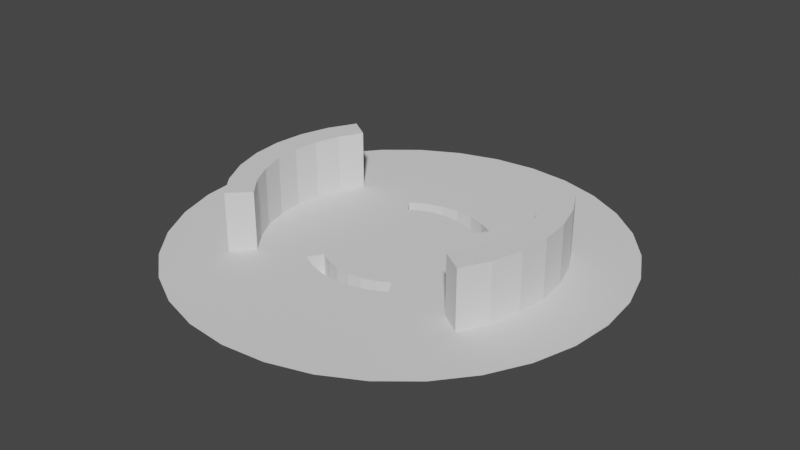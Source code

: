 # Source: ScuffedArena.blend  (saved by Blender 3.6.13; exported with 4.5.12 LTS)
import bpy
from mathutils import Matrix  # noqa: F401  (used for matrix-valued properties, if any)

bpy.ops.wm.read_factory_settings(use_empty=True)
scene = bpy.context.scene
scene.name = 'Scene'

# ---- world
world_world = bpy.data.worlds.new('World'); scene.world = world_world
world_world.use_nodes = True; world_world.node_tree.nodes.clear()
_N = world_world.node_tree.nodes; _L = world_world.node_tree.links
n0 = _N.new('ShaderNodeOutputWorld'); n0.name = 'World Output'; n0.location = (300, 300)
n1 = _N.new('ShaderNodeBackground'); n1.name = 'Background'; n1.location = (10, 300)
n1.inputs[0].default_value = (0.05088, 0.05088, 0.05088, 1.0)
_L.new(n1.outputs[0], n0.inputs[0])
n0.is_active_output = True
world_world.color = (0.05088, 0.05088, 0.05088)
world_world.use_sun_shadow = False
world_world.sun_shadow_jitter_overblur = 0.0

# ---- meshes
me_circle_002 = bpy.data.meshes.new('Circle.002')
me_circle_002.from_pydata([(-1.951, 9.808, 0.0), (-3.353e-08, 10.0, 0.0), (-3.827, 9.239, 0.0), (-5.556, 8.315, 0.0), (-7.071, 7.071, 0.0), (-8.315, 5.556, 0.0), (-9.239, 3.827, 0.0), (-9.808, 1.951, 0.0), (-10.0, -5.364e-08, 0.0), (-9.808, -1.951, 0.0), (-9.239, -3.827, 0.0), (-8.315, -5.556, 0.0), (-7.071, -7.071, 0.0), (-5.556, -8.315, 0.0), (-3.827, -9.239, 0.0), (-1.951, -9.808, 0.0), (-3.353e-08, -10.0, 0.0), (1.951, -9.808, 0.0), (3.827, -9.239, 0.0), (5.556, -8.315, 0.0), (7.071, -7.071, 0.0), (8.315, -5.556, 0.0), (9.239, -3.827, 0.0), (9.808, -1.951, 0.0), (10.0, -5.364e-08, 0.0), (9.808, 1.951, 0.0), (9.239, 3.827, 0.0), (8.315, 5.556, 0.0), (7.071, 7.071, 0.0), (5.556, 8.315, 0.0), (3.827, 9.239, 0.0), (1.951, 9.808, 0.0), (5.837, 1.161, 0.0), (5.498, 2.277, 0.0), (-6.998, 1.392, 0.0), (5.933, -3.964, 0.0), (-7.135, -3.657e-08, 0.0), (6.592, -2.731, 0.0), (-6.998, -1.392, 0.0), (5.498, 2.277, 2.662), (5.837, 1.161, 2.662), (-6.998, 1.392, 2.662), (5.933, -3.964, 2.662), (-7.135, -3.657e-08, 2.662), (6.592, -2.731, 2.662), (-6.998, -1.392, 2.662), (-0.1951, 0.9808, 0.0), (0.0, 1.0, 0.0), (-0.3827, 0.9239, 0.0), (-0.5556, 0.8315, 0.0), (-0.7071, 0.7071, 0.0), (-0.8315, 0.5556, 0.0), (-0.9239, 0.3827, 0.0), (-0.9808, 0.1951, 0.0), (-1.0, 0.0, 0.0), (-0.9808, -0.1951, 0.0), (-0.9239, -0.3827, 0.0), (-0.8315, -0.5556, 0.0), (-0.7071, -0.7071, 0.0), (-0.5556, -0.8315, 0.0), (-0.3827, -0.9239, 0.0), (-0.1951, -0.9808, 0.0), (0.0, -1.0, 0.0), (0.1951, -0.9808, 0.0), (0.3827, -0.9239, 0.0), (0.5556, -0.8315, 0.0), (0.7071, -0.7071, 0.0), (0.8315, -0.5556, 0.0), (0.9239, -0.3827, 0.0), (0.9808, -0.1951, 0.0), (1.0, 0.0, 0.0), (0.9808, 0.1951, 0.0), (0.9239, 0.3827, 0.0), (0.8315, 0.5556, 0.0), (0.7071, 0.7071, 0.0), (0.5556, 0.8315, 0.0), (0.3827, 0.9239, 0.0), (0.1951, 0.9808, 0.0), (-1.951, 9.808, 0.0), (-3.353e-08, 10.0, 0.0), (-3.827, 9.239, 0.0), (-5.556, 8.315, 0.0), (-7.071, 7.071, 0.0), (-8.315, 5.556, 0.0), (-9.239, 3.827, 0.0), (-9.808, 1.951, 0.0), (-10.0, -5.364e-08, 0.0), (-9.808, -1.951, 0.0), (-9.239, -3.827, 0.0), (-8.315, -5.556, 0.0), (-7.071, -7.071, 0.0), (-5.556, -8.315, 0.0), (-3.827, -9.239, 0.0), (-1.951, -9.808, 0.0), (-3.353e-08, -10.0, 0.0), (1.951, -9.808, 0.0), (3.827, -9.239, 0.0), (5.556, -8.315, 0.0), (7.071, -7.071, 0.0), (8.315, -5.556, 0.0), (9.239, -3.827, 0.0), (9.808, -1.951, 0.0), (10.0, -5.364e-08, 0.0), (9.808, 1.951, 0.0), (9.239, 3.827, 0.0), (8.315, 5.556, 0.0), (7.071, 7.071, 0.0), (5.556, 8.315, 0.0), (3.827, 9.239, 0.0), (1.951, 9.808, 0.0), (1.392, -6.998, 0.0), (-8.451e-09, -3.269, 0.0), (-5.045, 5.045, 0.0), (-1.816, 2.718, 0.0), (1.392, 6.998, 0.0), (1.251, 3.02, 0.0), (2.731, -6.592, 0.0), (-5.933, 3.964, 0.0), (-2.286e-08, 7.135, 0.0), (3.964, -5.933, 0.0), (-6.592, 2.731, 0.0), (5.045, -5.045, 0.0), (-6.998, 1.392, 0.0), (5.933, -3.964, 0.0), (-7.135, -3.657e-08, 0.0), (6.592, -2.731, 0.0), (-6.998, -1.392, 0.0), (6.998, -1.392, 0.0), (-6.592, -2.731, 0.0), (7.135, -3.657e-08, 0.0), (-5.933, -3.964, 0.0), (6.998, 1.392, 0.0), (-5.045, -5.045, 0.0), (6.592, 2.731, 0.0), (-3.964, -5.933, 0.0), (5.933, 3.964, 0.0), (-2.731, -6.592, 0.0), (-1.392, 6.998, 0.0), (5.045, 5.045, 0.0), (-1.392, -6.998, 0.0), (-2.731, 6.592, 0.0), (3.964, 5.933, 0.0), (0.6377, -3.206, 0.0), (-1.121e-08, -4.008, 0.0), (-2.311, 2.311, 0.0), (-2.227, 3.332, 0.0), (0.6377, 3.206, 0.0), (1.534, 3.703, 0.0), (1.251, -3.02, 0.0), (-2.718, 1.816, 0.0), (-8.451e-09, 3.269, 0.0), (1.816, -2.718, 0.0), (-3.02, 1.251, 0.0), (2.311, -2.311, 0.0), (-3.206, 0.6377, 0.0), (2.718, -1.816, 0.0), (-3.269, -1.352e-08, 0.0), (3.02, -1.251, 0.0), (-3.206, -0.6377, 0.0), (3.206, -0.6377, 0.0), (-3.02, -1.251, 0.0), (3.269, -1.352e-08, 0.0), (-2.718, -1.816, 0.0), (3.206, 0.6377, 0.0), (-2.311, -2.311, 0.0), (3.02, 1.251, 0.0), (-1.816, -2.718, 0.0), (2.718, 1.816, 0.0), (-1.251, -3.02, 0.0), (-0.6377, 3.206, 0.0), (2.311, 2.311, 0.0), (-0.6377, -3.206, 0.0), (-1.251, 3.02, 0.0), (1.816, 2.718, 0.0), (0.7819, -3.931, 0.0), (-2.834, 2.834, 0.0), (0.7819, 3.931, 0.0), (1.534, -3.703, 0.0), (-3.332, 2.227, 0.0), (-1.121e-08, 4.008, 0.0), (2.227, -3.332, 0.0), (-3.703, 1.534, 0.0), (2.834, -2.834, 0.0), (-3.931, 0.7819, 0.0), (3.332, -2.227, 0.0), (-4.008, -1.793e-08, 0.0), (3.703, -1.534, 0.0), (-3.931, -0.7819, 0.0), (3.931, -0.7819, 0.0), (-3.703, -1.534, 0.0), (4.008, -1.793e-08, 0.0), (-3.332, -2.227, 0.0), (3.931, 0.7819, 0.0), (-2.834, -2.834, 0.0), (3.703, 1.534, 0.0), (-2.227, -3.332, 0.0), (3.332, 2.227, 0.0), (-1.534, -3.703, 0.0), (-0.7819, 3.931, 0.0), (2.834, 2.834, 0.0), (-0.7819, -3.931, 0.0), (-1.534, 3.703, 0.0), (2.227, 3.332, 0.0), (-1.844e-08, -5.951, 0.0), (-3.306, 4.948, 0.0), (2.277, 5.498, 0.0), (1.161, -5.837, 0.0), (-4.208, 4.208, 0.0), (1.161, 5.837, 0.0), (2.277, -5.498, 0.0), (-4.948, 3.306, 0.0), (-1.844e-08, 5.951, 0.0), (3.306, -4.948, 0.0), (-5.498, 2.277, 0.0), (4.208, -4.208, 0.0), (-5.837, 1.161, 0.0), (4.948, -3.306, 0.0), (-5.951, -2.951e-08, 0.0), (5.498, -2.277, 0.0), (-5.837, -1.161, 0.0), (5.837, -1.161, 0.0), (-5.498, -2.277, 0.0), (5.951, -2.951e-08, 0.0), (-4.948, -3.306, 0.0), (5.837, 1.161, 0.0), (-4.208, -4.208, 0.0), (5.498, 2.277, 0.0), (-3.306, -4.948, 0.0), (4.948, 3.306, 0.0), (-2.277, -5.498, 0.0), (-1.161, 5.837, 0.0), (4.208, 4.208, 0.0), (-1.161, -5.837, 0.0), (-2.277, 5.498, 0.0), (3.306, 4.948, 0.0), (-2.286e-08, -7.135, 0.0), (-3.964, 5.933, 0.0), (2.731, 6.592, 0.0), (5.498, -2.277, 2.662), (-6.998, 1.392, 2.662), (-5.837, -1.161, 2.662), (-5.498, -2.277, 2.662), (6.592, -2.731, 2.662), (5.933, -3.964, 2.662), (4.948, -3.306, 2.662), (5.837, -1.161, 2.662), (5.951, -2.951e-08, 2.662), (-6.998, -1.392, 2.662), (4.948, 3.306, 2.662), (5.498, 2.277, 2.662), (5.837, 1.161, 2.662), (-4.208, -4.208, 2.662), (-4.948, -3.306, 2.662), (-5.951, -2.951e-08, 2.662), (-5.837, 1.161, 2.662), (-5.498, 2.277, 2.662), (-4.948, 3.306, 2.662), (-5.933, 3.964, 2.662), (-6.592, 2.731, 2.662), (-7.135, -3.657e-08, 2.662), (6.998, -1.392, 2.662), (-6.592, -2.731, 2.662), (7.135, -3.657e-08, 2.662), (-5.933, -3.964, 2.662), (6.998, 1.392, 2.662), (-5.045, -5.045, 2.662), (6.592, 2.731, 2.662), (5.933, 3.964, 2.662), (-1.121e-08, -4.008, -0.901), (-8.451e-09, -3.269, -0.901), (-2.227, 3.332, -0.901), (-1.816, 2.718, -0.901), (1.534, 3.703, -0.901), (1.251, 3.02, -0.901), (1.816, 2.718, -0.901), (-1.251, 3.02, -0.901), (-0.6377, -3.206, -0.901), (-0.6377, 3.206, -0.901), (-1.251, -3.02, -0.901), (-8.451e-09, 3.269, -0.901), (-1.816, -2.718, -0.901), (1.816, -2.718, -0.901), (1.251, -3.02, -0.901), (0.6377, 3.206, -0.901), (0.6377, -3.206, -0.901), (0.7819, -3.931, -0.901), (0.7819, 3.931, -0.901), (1.534, -3.703, -0.901), (-1.121e-08, 4.008, -0.901), (2.227, -3.332, -0.901), (-2.227, -3.332, -0.901), (-1.534, -3.703, -0.901), (-0.7819, 3.931, -0.901), (-0.7819, -3.931, -0.901), (-1.534, 3.703, -0.901), (2.227, 3.332, -0.901)], [], [(27, 105, 104, 26), (35, 123, 125, 37), (13, 91, 90, 12), (26, 104, 103, 25), (36, 124, 126, 38), (36, 43, 41, 34), (12, 90, 89, 11), (37, 44, 42, 35), (25, 103, 102, 24), (41, 239, 122, 34), (39, 249, 226, 33), (11, 89, 88, 10), (38, 45, 43, 36), (24, 102, 101, 23), (43, 259, 239, 41), (10, 88, 87, 9), (23, 101, 100, 22), (44, 242, 243, 42), (9, 87, 86, 8), (22, 100, 99, 21), (45, 247, 259, 43), (33, 226, 224, 32), (8, 86, 85, 7), (21, 99, 98, 20), (7, 85, 84, 6), (38, 126, 247, 45), (20, 98, 97, 19), (6, 84, 83, 5), (19, 97, 96, 18), (1, 79, 109, 31), (5, 83, 82, 4), (18, 96, 95, 17), (31, 109, 108, 30), (4, 82, 81, 3), (17, 95, 94, 16), (30, 108, 107, 29), (3, 81, 80, 2), (42, 243, 123, 35), (32, 224, 250, 40), (16, 94, 93, 15), (29, 107, 106, 28), (2, 80, 78, 0), (32, 40, 39, 33), (37, 125, 242, 44), (15, 93, 92, 14), (28, 106, 105, 27), (0, 78, 79, 1), (34, 122, 124, 36), (14, 92, 91, 13), (40, 250, 249, 39), (46, 48, 49, 50, 51, 52, 53, 54, 55, 56, 57, 58, 59, 60, 61, 62, 63, 64, 65, 66, 67, 68, 69, 70, 71, 72, 73, 74, 75, 76, 77, 47), (75, 173, 115, 76), (235, 94, 95, 110), (236, 81, 82, 112), (237, 108, 109, 114), (110, 95, 96, 116), (112, 82, 83, 117), (114, 109, 79, 118), (116, 96, 97, 119), (117, 83, 84, 120), (119, 97, 98, 121), (120, 84, 85, 122), (121, 98, 99, 123), (122, 85, 86, 124), (123, 99, 100, 125), (124, 86, 87, 126), (125, 100, 101, 127), (126, 87, 88, 128), (127, 101, 102, 129), (128, 88, 89, 130), (129, 102, 103, 131), (130, 89, 90, 132), (131, 103, 104, 133), (132, 90, 91, 134), (133, 104, 105, 135), (134, 91, 92, 136), (118, 79, 78, 137), (135, 105, 106, 138), (136, 92, 93, 139), (137, 78, 80, 140), (138, 106, 107, 141), (139, 93, 94, 235), (140, 80, 81, 236), (141, 107, 108, 237), (48, 172, 113, 49), (61, 171, 111, 62), (74, 170, 173, 75), (46, 169, 172, 48), (60, 168, 171, 61), (73, 167, 170, 74), (47, 150, 169, 46), (59, 166, 168, 60), (72, 165, 167, 73), (58, 164, 166, 59), (71, 163, 165, 72), (57, 162, 164, 58), (70, 161, 163, 71), (56, 160, 162, 57), (69, 159, 161, 70), (55, 158, 160, 56), (68, 157, 159, 69), (54, 156, 158, 55), (67, 155, 157, 68), (53, 154, 156, 54), (66, 153, 155, 67), (52, 152, 154, 53), (65, 151, 153, 66), (51, 149, 152, 52), (64, 148, 151, 65), (77, 146, 150, 47), (50, 144, 149, 51), (63, 142, 148, 64), (76, 115, 146, 77), (49, 113, 144, 50), (62, 111, 142, 63), (113, 172, 275, 271), (198, 201, 294, 292), (115, 173, 274, 273), (170, 199, 202, 173), (166, 195, 290, 280), (150, 146, 283, 279), (167, 196, 199, 170), (147, 176, 286, 272), (200, 143, 268, 293), (165, 194, 196, 167), (164, 193, 195, 166), (163, 192, 194, 165), (162, 191, 193, 164), (161, 190, 192, 163), (160, 189, 191, 162), (159, 188, 190, 161), (158, 187, 189, 160), (157, 186, 188, 159), (156, 185, 187, 158), (155, 184, 186, 157), (154, 183, 185, 156), (153, 182, 184, 155), (152, 181, 183, 154), (151, 180, 182, 153), (149, 178, 181, 152), (174, 177, 287, 285), (151, 148, 282, 281), (144, 175, 178, 149), (201, 145, 270, 294), (145, 113, 271, 270), (113, 145, 175, 144), (180, 151, 281, 289), (202, 234, 205, 147), (201, 233, 204, 145), (200, 232, 203, 143), (199, 231, 234, 202), (198, 230, 233, 201), (197, 229, 232, 200), (196, 228, 231, 199), (179, 211, 230, 198), (195, 227, 229, 197), (194, 226, 228, 196), (193, 225, 227, 195), (192, 224, 226, 194), (191, 223, 225, 193), (190, 222, 224, 192), (189, 221, 223, 191), (188, 220, 222, 190), (187, 219, 221, 189), (186, 218, 220, 188), (185, 217, 219, 187), (184, 216, 218, 186), (183, 215, 217, 185), (182, 214, 216, 184), (181, 213, 215, 183), (180, 212, 214, 182), (178, 210, 213, 181), (177, 209, 212, 180), (176, 208, 211, 179), (175, 207, 210, 178), (174, 206, 209, 177), (147, 205, 208, 176), (145, 204, 207, 175), (143, 203, 206, 174), (234, 141, 237, 205), (233, 140, 236, 204), (232, 139, 235, 203), (231, 138, 141, 234), (230, 137, 140, 233), (229, 136, 139, 232), (228, 135, 138, 231), (211, 118, 137, 230), (227, 134, 136, 229), (120, 258, 257, 117), (225, 132, 134, 227), (215, 254, 253, 217), (135, 267, 266, 133), (216, 244, 238, 218), (122, 239, 258, 120), (217, 253, 240, 219), (218, 238, 245, 220), (219, 240, 241, 221), (123, 243, 244, 216), (214, 121, 123, 216), (220, 245, 246, 222), (212, 119, 121, 214), (209, 116, 119, 212), (208, 114, 118, 211), (207, 112, 117, 210), (206, 110, 116, 209), (205, 237, 114, 208), (204, 236, 112, 207), (203, 235, 110, 206), (249, 266, 267, 248), (250, 264, 266, 249), (252, 263, 265, 251), (246, 262, 264, 250), (241, 261, 263, 252), (245, 260, 262, 246), (240, 247, 261, 241), (238, 242, 260, 245), (253, 259, 247, 240), (244, 243, 242, 238), (254, 239, 259, 253), (255, 258, 239, 254), (256, 257, 258, 255), (133, 266, 264, 131), (213, 255, 254, 215), (132, 265, 263, 130), (226, 249, 248, 228), (117, 257, 256, 210), (131, 264, 262, 129), (210, 256, 255, 213), (225, 251, 265, 132), (130, 263, 261, 128), (129, 262, 260, 127), (223, 252, 251, 225), (222, 246, 250, 224), (128, 261, 247, 126), (228, 248, 267, 135), (127, 260, 242, 125), (221, 241, 252, 223), (274, 295, 272, 273), (275, 294, 270, 271), (276, 293, 268, 269), (277, 292, 294, 275), (278, 291, 293, 276), (279, 288, 292, 277), (280, 290, 291, 278), (282, 287, 289, 281), (283, 286, 288, 279), (284, 285, 287, 282), (273, 272, 286, 283), (269, 268, 285, 284), (143, 174, 285, 268), (148, 142, 284, 282), (197, 200, 293, 291), (111, 171, 276, 269), (146, 115, 273, 283), (179, 198, 292, 288), (172, 169, 277, 275), (142, 111, 269, 284), (195, 197, 291, 290), (171, 168, 278, 276), (173, 202, 295, 274), (169, 150, 279, 277), (168, 166, 280, 278), (177, 180, 289, 287), (176, 179, 288, 286), (202, 147, 272, 295)])
_uv = me_circle_002.uv_layers.new(name='UVMap')
_uv.uv.foreach_set('vector', [0.0, 0.0, 0.0, 0.0, 0.0, 0.0, 0.0, 0.0, 0.0, 0.0, 0.0, 0.0, 0.0, 0.0, 0.0, 0.0, 0.0, 0.0, 0.0, 0.0, 0.0, 0.0, 0.0, 0.0, 0.0, 0.0, 0.0, 0.0, 0.0, 0.0, 0.0, 0.0, 0.0, 0.0, 0.0, 0.0, 0.0, 0.0, 0.0, 0.0, 0.0, 0.0, 0.0, 0.0, 0.0, 0.0, 0.0, 0.0, 0.0, 0.0, 0.0, 0.0, 0.0, 0.0, 0.0, 0.0, 0.0, 0.0, 0.0, 0.0, 0.0, 0.0, 0.0, 0.0, 0.0, 0.0, 0.0, 0.0, 0.0, 0.0, 0.0, 0.0, 0.0, 0.0, 0.0, 0.0, 0.0, 0.0, 0.0, 0.0, 0.0, 0.0, 0.0, 0.0, 0.0, 0.0, 0.0, 0.0, 0.0, 0.0, 0.0, 0.0, 0.0, 0.0, 0.0, 0.0, 0.0, 0.0, 0.0, 0.0, 0.0, 0.0, 0.0, 0.0, 0.0, 0.0, 0.0, 0.0, 0.0, 0.0, 0.0, 0.0, 0.0, 0.0, 0.0, 0.0, 0.0, 0.0, 0.0, 0.0, 0.0, 0.0, 0.0, 0.0, 0.0, 0.0, 0.0, 0.0, 0.0, 0.0, 0.0, 0.0, 0.0, 0.0, 0.0, 0.0, 0.0, 0.0, 0.0, 0.0, 0.0, 0.0, 0.0, 0.0, 0.0, 0.0, 0.0, 0.0, 0.0, 0.0, 0.0, 0.0, 0.0, 0.0, 0.0, 0.0, 0.0, 0.0, 0.0, 0.0, 0.0, 0.0, 0.0, 0.0, 0.0, 0.0, 0.0, 0.0, 0.0, 0.0, 0.0, 0.0, 0.0, 0.0, 0.0, 0.0, 0.0, 0.0, 0.0, 0.0, 0.0, 0.0, 0.0, 0.0, 0.0, 0.0, 0.0, 0.0, 0.0, 0.0, 0.0, 0.0, 0.0, 0.0, 0.0, 0.0, 0.0, 0.0, 0.0, 0.0, 0.0, 0.0, 0.0, 0.0, 0.0, 0.0, 0.0, 0.0, 0.0, 0.0, 0.0, 0.0, 0.0, 0.0, 0.0, 0.0, 0.0, 0.0, 0.0, 0.0, 0.0, 0.0, 0.0, 0.0, 0.0, 0.0, 0.0, 0.0, 0.0, 0.0, 0.0, 0.0, 0.0, 0.0, 0.0, 0.0, 0.0, 0.0, 0.0, 0.0, 0.0, 0.0, 0.0, 0.0, 0.0, 0.0, 0.0, 0.0, 0.0, 0.0, 0.0, 0.0, 0.0, 0.0, 0.0, 0.0, 0.0, 0.0, 0.0, 0.0, 0.0, 0.0, 0.0, 0.0, 0.0, 0.0, 0.0, 0.0, 0.0, 0.0, 0.0, 0.0, 0.0, 0.0, 0.0, 0.0, 0.0, 0.0, 0.0, 0.0, 0.0, 0.0, 0.0, 0.0, 0.0, 0.0, 0.0, 0.0, 0.0, 0.0, 0.0, 0.0, 0.0, 0.0, 0.0, 0.0, 0.0, 0.0, 0.0, 0.0, 0.0, 0.0, 0.0, 0.0, 0.0, 0.0, 0.0, 0.0, 0.0, 0.0, 0.0, 0.0, 0.0, 0.0, 0.0, 0.0, 0.0, 0.0, 0.0, 0.0, 0.0, 0.0, 0.0, 0.0, 0.0, 0.0, 0.0, 0.0, 0.0, 0.0, 0.0, 0.0, 0.0, 0.0, 0.0, 0.0, 0.0, 0.0, 0.0, 0.0, 0.0, 0.0, 0.0, 0.0, 0.0, 0.0, 0.0, 0.0, 0.0, 0.0, 0.0, 0.0, 0.0, 0.0, 0.0, 0.0, 0.0, 0.0, 0.0, 0.0, 0.0, 0.0, 0.0, 0.0, 0.0, 0.0, 0.0, 0.0, 0.0, 0.0, 0.0, 0.0, 0.0, 0.0, 0.0, 0.0, 0.0, 0.0, 0.0, 0.0, 0.0, 0.0, 0.0, 0.0, 0.0, 0.0, 0.0, 0.0, 0.0, 0.0, 0.0, 0.0, 0.0, 0.0, 0.0, 0.0, 0.0, 0.0, 0.0, 0.0, 0.0, 0.0, 0.0, 0.0, 0.0, 0.0, 0.0, 0.0, 0.0, 0.0, 0.0, 0.0, 0.0, 0.0, 0.0, 0.0, 0.0, 0.0, 0.0, 0.0, 0.0, 0.0, 0.0, 0.0, 0.0, 0.0, 0.0, 0.0, 0.0, 0.0, 0.0, 0.0, 0.0, 0.0, 0.0, 0.0, 0.0, 0.0, 0.0, 0.0, 0.0, 0.0, 0.0, 0.0, 0.0, 0.0, 0.0, 0.0, 0.0, 0.0, 0.0, 0.0, 0.0, 0.0, 0.0, 0.0, 0.0, 0.0, 0.0, 0.0, 0.0, 0.0, 0.0, 0.0, 0.0, 0.0, 0.0, 0.0, 0.0, 0.0, 0.0, 0.0, 0.0, 0.0, 0.0, 0.0, 0.0, 0.0, 0.0, 0.0, 0.0, 0.0, 0.0, 0.0, 0.0, 0.0, 0.0, 0.0, 0.0, 0.0, 0.0, 0.0, 0.0, 0.0, 0.0, 0.0, 0.0, 0.0, 0.0, 0.0, 0.0, 0.0, 0.0, 0.0, 0.0, 0.0, 0.0, 0.0, 0.0, 0.0, 0.0, 0.0, 0.0, 0.0, 0.0, 0.0, 0.0, 0.0, 0.0, 0.0, 0.0, 0.0, 0.0, 0.0, 0.0, 0.0, 0.0, 0.0, 0.0, 0.0, 0.0, 0.0, 0.0, 0.0, 0.0, 0.0, 0.0, 0.0, 0.0, 0.0, 0.0, 0.0, 0.0, 0.0, 0.0, 0.0, 0.0, 0.0, 0.0, 0.0, 0.0, 0.0, 0.0, 0.0, 0.0, 0.0, 0.0, 0.0, 0.0, 0.0, 0.0, 0.0, 0.0, 0.0, 0.0, 0.0, 0.0, 0.0, 0.0, 0.0, 0.0, 0.0, 0.0, 0.0, 0.0, 0.0, 0.0, 0.0, 0.0, 0.0, 0.0, 0.0, 0.0, 0.0, 0.0, 0.0, 0.0, 0.0, 0.0, 0.0, 0.0, 0.0, 0.0, 0.0, 0.0, 0.0, 0.0, 0.0, 0.0, 0.0, 0.0, 0.0, 0.0, 0.0, 0.0, 0.0, 0.0, 0.0, 0.0, 0.0, 0.0, 0.0, 0.0, 0.0, 0.0, 0.0, 0.0, 0.0, 0.0, 0.0, 0.0, 0.0, 0.0, 0.0, 0.0, 0.0, 0.0, 0.0, 0.0, 0.0, 0.0, 0.0, 0.0, 0.0, 0.0, 0.0, 0.0, 0.0, 0.0, 0.0, 0.0, 0.0, 0.0, 0.0, 0.0, 0.0, 0.0, 0.0, 0.0, 0.0, 0.0, 0.0, 0.0, 0.0, 0.0, 0.0, 0.0, 0.0, 0.0, 0.0, 0.0, 0.0, 0.0, 0.0, 0.0, 0.0, 0.0, 0.0, 0.0, 0.0, 0.0, 0.0, 0.0, 0.0, 0.0, 0.0, 0.0, 0.0, 0.0, 0.0, 0.0, 0.0, 0.0, 0.0, 0.0, 0.0, 0.0, 0.0, 0.0, 0.0, 0.0, 0.0, 0.0, 0.0, 0.0, 0.0, 0.0, 0.0, 0.0, 0.0, 0.0, 0.0, 0.0, 0.0, 0.0, 0.0, 0.0, 0.0, 0.0, 0.0, 0.0, 0.0, 0.0, 0.0, 0.0, 0.0, 0.0, 0.0, 0.0, 0.0, 0.0, 0.0, 0.0, 0.0, 0.0, 0.0, 0.0, 0.0, 0.0, 0.0, 0.0, 0.0, 0.0, 0.0, 0.0, 0.0, 0.0, 0.0, 0.0, 0.0, 0.0, 0.0, 0.0, 0.0, 0.0, 0.0, 0.0, 0.0, 0.0, 0.0, 0.0, 0.0, 0.0, 0.0, 0.0, 0.0, 0.0, 0.0, 0.0, 0.0, 0.0, 0.0, 0.0, 0.0, 0.0, 0.0, 0.0, 0.0, 0.0, 0.0, 0.0, 0.0, 0.0, 0.0, 0.0, 0.0, 0.0, 0.0, 0.0, 0.0, 0.0, 0.0, 0.0, 0.0, 0.0, 0.0, 0.0, 0.0, 0.0, 0.0, 0.0, 0.0, 0.0, 0.0, 0.0, 0.0, 0.0, 0.0, 0.0, 0.0, 0.0, 0.0, 0.0, 0.0, 0.0, 0.0, 0.0, 0.0, 0.0, 0.0, 0.0, 0.0, 0.0, 0.0, 0.0, 0.0, 0.0, 0.0, 0.0, 0.0, 0.0, 0.0, 0.0, 0.0, 0.0, 0.0, 0.0, 0.0, 0.0, 0.0, 0.0, 0.0, 0.0, 0.0, 0.0, 0.0, 0.0, 0.0, 0.0, 0.0, 0.0, 0.0, 0.0, 0.0, 0.0, 0.0, 0.0, 0.0, 0.0, 0.0, 0.0, 0.0, 0.0, 0.0, 0.0, 0.0, 0.0, 0.0, 0.0, 0.0, 0.0, 0.0, 0.0, 0.0, 0.0, 0.0, 0.0, 0.0, 0.0, 0.0, 0.0, 0.0, 0.0, 0.0, 0.0, 0.0, 0.0, 0.0, 0.0, 0.0, 0.0, 0.0, 0.0, 0.0, 0.0, 0.0, 0.0, 0.0, 0.0, 0.0, 0.0, 0.0, 0.0, 0.0, 0.0, 0.0, 0.0, 0.0, 0.0, 0.0, 0.0, 0.0, 0.0, 0.0, 0.0, 0.0, 0.0, 0.0, 0.0, 0.0, 0.0, 0.0, 0.0, 0.0, 0.0, 0.0, 0.0, 0.0, 0.0, 0.0, 0.0, 0.0, 0.0, 0.0, 0.0, 0.0, 0.0, 0.0, 0.0, 0.0, 0.0, 0.0, 0.0, 0.0, 0.0, 0.0, 0.0, 0.0, 0.0, 0.0, 0.0, 0.0, 0.0, 0.0, 0.0, 0.0, 0.0, 0.0, 0.0, 0.0, 0.0, 0.0, 0.0, 0.0, 0.0, 0.0, 0.0, 0.0, 0.0, 0.0, 0.0, 0.0, 0.0, 0.0, 0.0, 0.0, 0.0, 0.0, 0.0, 0.0, 0.0, 0.0, 0.0, 0.0, 0.0, 0.0, 0.0, 0.0, 0.0, 0.0, 0.0, 0.0, 0.0, 0.0, 0.0, 0.0, 0.0, 0.0, 0.0, 0.0, 0.0, 0.0, 0.0, 0.0, 0.0, 0.0, 0.0, 0.0, 0.0, 0.0, 0.0, 0.0, 0.0, 0.0, 0.0, 0.0, 0.0, 0.0, 0.0, 0.0, 0.0, 0.0, 0.0, 0.0, 0.0, 0.0, 0.0, 0.0, 0.0, 0.0, 0.0, 0.0, 0.0, 0.0, 0.0, 0.0, 0.0, 0.0, 0.0, 0.0, 0.0, 0.0, 0.0, 0.0, 0.0, 0.0, 0.0, 0.0, 0.0, 0.0, 0.0, 0.0, 0.0, 0.0, 0.0, 0.0, 0.0, 0.0, 0.0, 0.0, 0.0, 0.0, 0.0, 0.0, 0.0, 0.0, 0.0, 0.0, 0.0, 0.0, 0.0, 0.0, 0.0, 0.0, 0.0, 0.0, 0.0, 0.0, 0.0, 0.0, 0.0, 0.0, 0.0, 0.0, 0.0, 0.0, 0.0, 0.0, 0.0, 0.0, 0.0, 0.0, 0.0, 0.0, 0.0, 0.0, 0.0, 0.0, 0.0, 0.0, 0.0, 0.0, 0.0, 0.0, 0.0, 0.0, 0.0, 0.0, 0.0, 0.0, 0.0, 0.0, 0.0, 0.0, 0.0, 0.0, 0.0, 0.0, 0.0, 0.0, 0.0, 0.0, 0.0, 0.0, 0.0, 0.0, 0.0, 0.0, 0.0, 0.0, 0.0, 0.0, 0.0, 0.0, 0.0, 0.0, 0.0, 0.0, 0.0, 0.0, 0.0, 0.0, 0.0, 0.0, 0.0, 0.0, 0.0, 0.0, 0.0, 0.0, 0.0, 0.0, 0.0, 0.0, 0.0, 0.0, 0.0, 0.0, 0.0, 0.0, 0.0, 0.0, 0.0, 0.0, 0.0, 0.0, 0.0, 0.0, 0.0, 0.0, 0.0, 0.0, 0.0, 0.0, 0.0, 0.0, 0.0, 0.0, 0.0, 0.0, 0.0, 0.0, 0.0, 0.0, 0.0, 0.0, 0.0, 0.0, 0.0, 0.0, 0.0, 0.0, 0.0, 0.0, 0.0, 0.0, 0.0, 0.0, 0.0, 0.0, 0.0, 0.0, 0.0, 0.0, 0.0, 0.0, 0.0, 0.0, 0.0, 0.0, 0.0, 0.0, 0.0, 0.0, 0.0, 0.0, 0.0, 0.0, 0.0, 0.0, 0.0, 0.0, 0.0, 0.0, 0.0, 0.0, 0.0, 0.0, 0.0, 0.0, 0.0, 0.0, 0.0, 0.0, 0.0, 0.0, 0.0, 0.0, 0.0, 0.0, 0.0, 0.0, 0.0, 0.0, 0.0, 0.0, 0.0, 0.0, 0.0, 0.0, 0.0, 0.0, 0.0, 0.0, 0.0, 0.0, 0.0, 0.0, 0.0, 0.0, 0.0, 0.0, 0.0, 0.0, 0.0, 0.0, 0.0, 0.0, 0.0, 0.0, 0.0, 0.0, 0.0, 0.0, 0.0, 0.0, 0.0, 0.0, 0.0, 0.0, 0.0, 0.0, 0.0, 0.0, 0.0, 0.0, 0.0, 0.0, 0.0, 0.0, 0.0, 0.0, 0.0, 0.0, 0.0, 0.0, 0.0, 0.0, 0.0, 0.0, 0.0, 0.0, 0.0, 0.0, 0.0, 0.0, 0.0, 0.0, 0.0, 0.0, 0.0, 0.0, 0.0, 0.0, 0.0, 0.0, 0.0, 0.0, 0.0, 0.0, 0.0, 0.0, 0.0, 0.0, 0.0, 0.0, 0.0, 0.0, 0.0, 0.0, 0.0, 0.0, 0.0, 0.0, 0.0, 0.0, 0.0, 0.0, 0.0, 0.0, 0.0, 0.0, 0.0, 0.0, 0.0, 0.0, 0.0, 0.0, 0.0, 0.0, 0.0, 0.0, 0.0, 0.0, 0.0, 0.0, 0.0, 0.0, 0.0, 0.0, 0.0, 0.0, 0.0, 0.0, 0.0, 0.0, 0.0, 0.0, 0.0, 0.0, 0.0, 0.0, 0.0, 0.0, 0.0, 0.0, 0.0, 0.0, 0.0, 0.0, 0.0, 0.0, 0.0, 0.0, 0.0, 0.0, 0.0, 0.0, 0.0, 0.0, 0.0, 0.0, 0.0, 0.0, 0.0, 0.0, 0.0, 0.0, 0.0, 0.0, 0.0, 0.0, 0.0, 0.0, 0.0, 0.0, 0.0, 0.0, 0.0, 0.0, 0.0, 0.0, 0.0, 0.0, 0.0, 0.0, 0.0, 0.0, 0.0, 0.0, 0.0, 0.0, 0.0, 0.0, 0.0, 0.0, 0.0, 0.0, 0.0, 0.0, 0.0, 0.0, 0.0, 0.0, 0.0, 0.0, 0.0, 0.0, 0.0, 0.0, 0.0, 0.0, 0.0, 0.0, 0.0, 0.0, 0.0, 0.0, 0.0, 0.0, 0.0, 0.0, 0.0, 0.0, 0.0, 0.0, 0.0, 0.0, 0.0, 0.0, 0.0, 0.0, 0.0, 0.0, 0.0, 0.0, 0.0, 0.0, 0.0, 0.0, 0.0, 0.0, 0.0, 0.0, 0.0, 0.0, 0.0, 0.0, 0.0, 0.0, 0.0, 0.0, 0.0, 0.0, 0.0, 0.0, 0.0, 0.0, 0.0, 0.0, 0.0, 0.0, 0.0, 0.0, 0.0, 0.0, 0.0, 0.0, 0.0, 0.0, 0.0, 0.0, 0.0, 0.0, 0.0, 0.0, 0.0, 0.0, 0.0, 0.0, 0.0, 0.0, 0.0, 0.0, 0.0, 0.0, 0.0, 0.0, 0.0, 0.0, 0.0, 0.0, 0.0, 0.0, 0.0, 0.0, 0.0, 0.0, 0.0, 0.0, 0.0, 0.0, 0.0, 0.0, 0.0, 0.0, 0.0, 0.0, 0.0, 0.0, 0.0, 0.0, 0.0, 0.0, 0.0, 0.0, 0.0, 0.0, 0.0, 0.0, 0.0, 0.0, 0.0, 0.0, 0.0, 0.0, 0.0, 0.0, 0.0, 0.0, 0.0, 0.0, 0.0, 0.0, 0.0, 0.0, 0.0, 0.0, 0.0, 0.0, 0.0, 0.0, 0.0, 0.0, 0.0, 0.0, 0.0, 0.0, 0.0, 0.0, 0.0, 0.0, 0.0, 0.0, 0.0, 0.0, 0.0, 0.0, 0.0, 0.0, 0.0, 0.0, 0.0, 0.0, 0.0, 0.0, 0.0, 0.0, 0.0, 0.0, 0.0, 0.0, 0.0, 0.0, 0.0, 0.0, 0.0, 0.0, 0.0, 0.0, 0.0, 0.0, 0.0, 0.0, 0.0, 0.0, 0.0, 0.0, 0.0, 0.0, 0.0, 0.0, 0.0, 0.0, 0.0, 0.0, 0.0, 0.0, 0.0, 0.0, 0.0, 0.0, 0.0, 0.0, 0.0, 0.0, 0.0, 0.0, 0.0, 0.0, 0.0, 0.0, 0.0, 0.0, 0.0, 0.0, 0.0, 0.0, 0.0, 0.0, 0.0, 0.0, 0.0, 0.0, 0.0, 0.0, 0.0, 0.0, 0.0, 0.0, 0.0, 0.0, 0.0, 0.0, 0.0, 0.0, 0.0, 0.0, 0.0, 0.0, 0.0, 0.0, 0.0, 0.0, 0.0, 0.0, 0.0, 0.0, 0.0, 0.0, 0.0, 0.0, 0.0, 0.0, 0.0, 0.0, 0.0, 0.0, 0.0, 0.0, 0.0, 0.0, 0.0, 0.0, 0.0, 0.0, 0.0, 0.0, 0.0, 0.0, 0.0, 0.0, 0.0, 0.0, 0.0, 0.0, 0.0, 0.0, 0.0, 0.0, 0.0, 0.0, 0.0, 0.0, 0.0, 0.0, 0.0, 0.0, 0.0, 0.0, 0.0, 0.0, 0.0, 0.0, 0.0, 0.0, 0.0, 0.0, 0.0, 0.0, 0.0, 0.0, 0.0, 0.0, 0.0, 0.0, 0.0, 0.0, 0.0, 0.0, 0.0, 0.0, 0.0, 0.0, 0.0, 0.0, 0.0, 0.0, 0.0, 0.0, 0.0, 0.0, 0.0, 0.0, 0.0, 0.0, 0.0, 0.0, 0.0, 0.0, 0.0, 0.0, 0.0, 0.0, 0.0, 0.0, 0.0, 0.0, 0.0, 0.0, 0.0, 0.0, 0.0, 0.0, 0.0, 0.0, 0.0, 0.0, 0.0, 0.0, 0.0, 0.0, 0.0, 0.0, 0.0, 0.0, 0.0, 0.0, 0.0, 0.0, 0.0, 0.0, 0.0, 0.0, 0.0, 0.0, 0.0, 0.0, 0.0, 0.0, 0.0, 0.0, 0.0, 0.0, 0.0, 0.0, 0.0, 0.0, 0.0, 0.0, 0.0, 0.0, 0.0, 0.0, 0.0, 0.0, 0.0, 0.0, 0.0, 0.0, 0.0, 0.0, 0.0, 0.0, 0.0, 0.0, 0.0, 0.0, 0.0, 0.0, 0.0, 0.0, 0.0, 0.0, 0.0, 0.0, 0.0, 0.0, 0.0, 0.0, 0.0, 0.0, 0.0, 0.0, 0.0, 0.0, 0.0, 0.0, 0.0, 0.0, 0.0, 0.0, 0.0, 0.0, 0.0, 0.0, 0.0, 0.0, 0.0, 0.0, 0.0, 0.0, 0.0, 0.0, 0.0, 0.0, 0.0, 0.0, 0.0, 0.0, 0.0, 0.0, 0.0, 0.0, 0.0, 0.0, 0.0, 0.0, 0.0, 0.0, 0.0, 0.0, 0.0, 0.0, 0.0, 0.0, 0.0, 0.0, 0.0, 0.0, 0.0, 0.0, 0.0, 0.0, 0.0, 0.0, 0.0, 0.0, 0.0, 0.0, 0.0, 0.0, 0.0, 0.0, 0.0, 0.0, 0.0, 0.0, 0.0, 0.0, 0.0, 0.0, 0.0, 0.0, 0.0, 0.0, 0.0, 0.0, 0.0, 0.0, 0.0, 0.0, 0.0, 0.0, 0.0, 0.0, 0.0, 0.0, 0.0, 0.0, 0.0, 0.0, 0.0, 0.0, 0.0, 0.0, 0.0, 0.0, 0.0, 0.0, 0.0, 0.0, 0.0, 0.0, 0.0, 0.0, 0.0, 0.0, 0.0, 0.0, 0.0, 0.0, 0.0, 0.0, 0.0, 0.0, 0.0, 0.0, 0.0, 0.0, 0.0, 0.0, 0.0, 0.0, 0.0, 0.0, 0.0, 0.0, 0.0, 0.0, 0.0, 0.0, 0.0, 0.0, 0.0, 0.0, 0.0, 0.0, 0.0, 0.0, 0.0, 0.0, 0.0, 0.0, 0.0, 0.0, 0.0, 0.0, 0.0, 0.0, 0.0, 0.0, 0.0, 0.0, 0.0, 0.0, 0.0, 0.0, 0.0, 0.0, 0.0, 0.0, 0.0, 0.0, 0.0, 0.0, 0.0, 0.0, 0.0, 0.0, 0.0, 0.0, 0.0, 0.0, 0.0, 0.0, 0.0, 0.0, 0.0, 0.0, 0.0, 0.0, 0.0, 0.0, 0.0, 0.0, 0.0, 0.0, 0.0, 0.0, 0.0, 0.0, 0.0, 0.0, 0.0, 0.0, 0.0, 0.0, 0.0, 0.0, 0.0, 0.0, 0.0, 0.0, 0.0, 0.0, 0.0, 0.0, 0.0, 0.0, 0.0, 0.0, 0.0, 0.0, 0.0, 0.0, 0.0, 0.0, 0.0, 0.0, 0.0, 0.0, 0.0, 0.0, 0.0, 0.0, 0.0, 0.0, 0.0, 0.0, 0.0, 0.0, 0.0, 0.0, 0.0, 0.0, 0.0, 0.0, 0.0, 0.0, 0.0, 0.0, 0.0, 0.0, 0.0, 0.0, 0.0, 0.0, 0.0, 0.0, 0.0, 0.0, 0.0, 0.0, 0.0, 0.0, 0.0, 0.0, 0.0, 0.0, 0.0, 0.0, 0.0, 0.0, 0.0, 0.0, 0.0, 0.0, 0.0, 0.0, 0.0, 0.0, 0.0, 0.0, 0.0, 0.0, 0.0, 0.0, 0.0, 0.0, 0.0, 0.0, 0.0, 0.0, 0.0, 0.0, 0.0, 0.0, 0.0, 0.0, 0.0, 0.0, 0.0, 0.0, 0.0, 0.0, 0.0, 0.0, 0.0, 0.0, 0.0, 0.0, 0.0, 0.0, 0.0, 0.0, 0.0, 0.0, 0.0, 0.0, 0.0, 0.0, 0.0, 0.0, 0.0, 0.0, 0.0, 0.0, 0.0, 0.0, 0.0, 0.0, 0.0, 0.0, 0.0, 0.0, 0.0, 0.0, 0.0, 0.0, 0.0, 0.0, 0.0, 0.0, 0.0, 0.0, 0.0, 0.0, 0.0, 0.0, 0.0, 0.0, 0.0, 0.0, 0.0, 0.0])
me_circle_002.update()

# ---- objects
ob_circle = bpy.data.objects.new('Circle', me_circle_002)

# ---- transforms, parenting, visibility, modifiers, constraints
ob_circle.location = (0.0, 0.0, 0.0)
ob_circle.scale = (5.0, 5.0, 5.0)

# ---- collection membership
scene.collection.objects.link(ob_circle)

# ---- scene / render settings (as saved in the file)
scene.frame_start = 1; scene.frame_end = 250; scene.frame_set(75)
scene.render.engine = 'BLENDER_EEVEE_NEXT'
scene.cycles.sampling_pattern = 'TABULATED_SOBOL'
scene.view_settings.view_transform = 'Filmic'
bpy.context.view_layer.update()

# ---- added for rendering (the .blend has no active camera and no usable light): camera, sun
cam_auto = bpy.data.cameras.new('AutoCamera')
cam_auto.lens = 50.0
cam_auto.sensor_width = 36.0
cam_auto.clip_end = 2314.5
ob_auto_camera = bpy.data.objects.new('AutoCamera', cam_auto)
scene.collection.objects.link(ob_auto_camera)
ob_auto_camera.location = (131.881, -158.257, 109.908)
ob_auto_camera.rotation_euler = (1.09748, -7.21219e-08, 0.694738)
scene.camera = ob_auto_camera
light_auto_sun = bpy.data.lights.new('AutoSun', 'SUN')
light_auto_sun.energy = 3.0
light_auto_sun.angle = 0.0523599
ob_auto_sun = bpy.data.objects.new('AutoSun', light_auto_sun)
scene.collection.objects.link(ob_auto_sun)
ob_auto_sun.rotation_euler = (0.872665, 0.174533, 0.523599)
bpy.context.view_layer.update()
